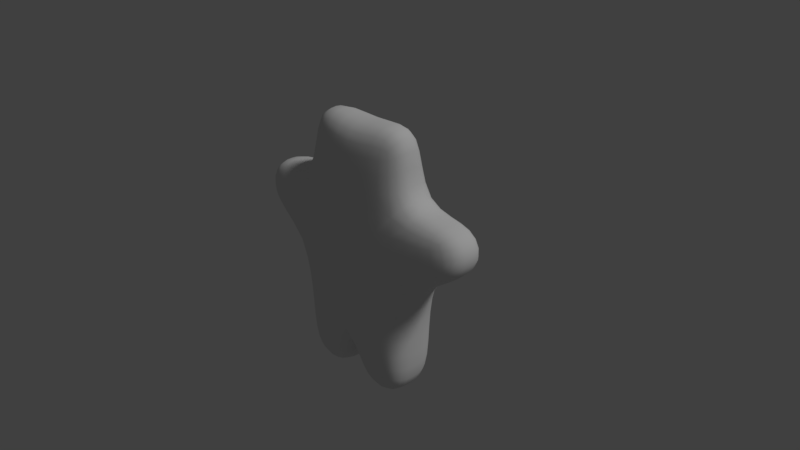 # Source: ted.blend  (saved by Blender 2.79.0; exported with 4.5.12 LTS)
import bpy
from mathutils import Matrix  # noqa: F401  (used for matrix-valued properties, if any)

bpy.ops.wm.read_factory_settings(use_empty=True)
scene = bpy.context.scene
scene.name = 'Scene'

# ---- collections
col_collection_1 = bpy.data.collections.new('Collection 1'); scene.collection.children.link(col_collection_1)

# ---- materials (node trees are filled in below, after node groups)
mat_material_001 = bpy.data.materials.new('Material.001')
mat_material_001.alpha_threshold = 0.0
mat_material_001.use_transparent_shadow = False
mat_material_001.roughness = 0.5
mat_material_001.specular_intensity = 0.0

# ---- material node trees

# ---- world
world_world = bpy.data.worlds.new('World'); scene.world = world_world
world_world.color = (0.05088, 0.05088, 0.05088)
world_world.use_sun_shadow = False
world_world.sun_shadow_jitter_overblur = 0.0
world_world.cycles.sampling_method = 'MANUAL'

# ---- cameras
cam_camera = bpy.data.cameras.new('Camera')
cam_camera.clip_end = 100.0
cam_camera.lens = 35.0
cam_camera.sensor_width = 32.0
cam_camera.sensor_height = 18.0
cam_camera.ortho_scale = 7.314
cam_camera.dof.focus_distance = 0.0
cam_camera.dof.aperture_fstop = 128.0

# ---- lights
light_lamp = bpy.data.lights.new('Lamp', 'SUN')
light_lamp.transmission_factor = 0.0
light_lamp.cutoff_distance = 30.0
light_lamp.angle = 0.1993
light_lamp.energy = 1.0
light_lamp.shadow_buffer_clip_start = 1.001
light_lamp.shadow_soft_size = 0.1
light_lamp.shadow_cascade_max_distance = 1000.0

# ---- meshes
me_cube_001 = bpy.data.meshes.new('Cube.001')
me_cube_001.from_pydata([(-0.8333, -0.4529, -0.8333), (-0.7076, -0.3846, 0.8365), (-0.8333, 0.4529, -0.8333), (-0.7076, 0.3846, 0.8365), (0.8333, -0.4529, -0.8333), (0.7076, -0.3846, 0.8365), (0.8333, 0.4529, -0.8333), (0.7076, 0.3846, 0.8365), (-0.875, 0.0, -0.875), (-0.875, -0.4756, 0.0), (-0.743, 0.0, 0.8719), (-0.875, 0.4756, 0.0), (0.0, 0.4756, -0.875), (0.0, 0.4038, 0.8719), (0.875, 0.0, -0.875), (0.875, -0.4756, 0.0), (0.743, 0.0, 0.8719), (0.875, 0.4756, 0.0), (0.0, -0.4756, -0.875), (0.0, -0.4038, 0.8719), (-1.687, -0.2905, 0.9819), (0.0, 0.0, -1.0), (0.0, -0.5435, 0.0), (0.0, 0.5435, 0.0), (-1.0, 0.0, 0.0), (-0.8333, -0.1948, 1.976), (-0.8333, 0.1948, 1.976), (-0.875, 0.0, 2.018), (0.0, 0.4756, 1.676), (0.0, -0.4756, 1.676), (0.0, 0.0, 1.801), (-1.687, 0.2905, 0.9819), (-1.779, -0.3592, 0.3443), (-1.716, -3.455e-10, 1.007), (-1.779, 0.3592, 0.3443), (-1.874, 9.361e-10, 0.3392), (-0.8622, -0.3846, -1.747), (-0.8622, 0.3846, -1.747), (-0.8963, 1.771e-09, -1.784), (-0.1538, 0.4038, -1.758), (-0.1538, -0.4038, -1.758), (-0.1501, -1.669e-09, -1.864), (1.687, -0.2905, 0.9819), (1.0, 0.0, 0.0), (0.8333, -0.1948, 1.976), (0.8333, 0.1948, 1.976), (0.875, 0.0, 2.018), (1.687, 0.2905, 0.9819), (1.779, -0.3592, 0.3443), (1.716, -3.455e-10, 1.007), (1.779, 0.3592, 0.3443), (1.874, 9.361e-10, 0.3392), (0.8622, -0.3846, -1.747), (0.8622, 0.3846, -1.747), (0.8963, 1.771e-09, -1.784), (0.1538, 0.4038, -1.758), (0.1538, -0.4038, -1.758), (0.1501, -1.669e-09, -1.864)], [], [(11, 24, 35, 34), (17, 50, 51, 43), (14, 6, 17, 43), (22, 19, 1, 9), (5, 44, 29, 19), (16, 49, 47, 7), (28, 30, 46, 45), (1, 19, 29, 25), (3, 10, 27, 26), (18, 0, 36, 40), (0, 8, 38, 36), (7, 45, 46, 16), (18, 22, 9, 0), (4, 52, 54, 14), (18, 56, 52, 4), (17, 23, 13, 7), (18, 4, 15, 22), (6, 12, 23, 17), (22, 15, 5, 19), (2, 11, 23, 12), (11, 3, 13, 23), (8, 24, 11, 2), (0, 9, 24, 8), (10, 3, 31, 33), (30, 27, 25, 29), (16, 46, 44, 5), (30, 29, 44, 46), (28, 26, 27, 30), (10, 1, 25, 27), (4, 14, 43, 15), (13, 28, 45, 7), (13, 3, 26, 28), (35, 33, 31, 34), (32, 20, 33, 35), (1, 10, 33, 20), (24, 9, 32, 35), (9, 1, 20, 32), (3, 11, 34, 31), (38, 41, 40, 36), (37, 39, 41, 38), (12, 21, 41, 39), (8, 2, 37, 38), (21, 18, 40, 41), (2, 12, 39, 37), (51, 50, 47, 49), (48, 51, 49, 42), (5, 42, 49, 16), (43, 51, 48, 15), (15, 48, 42, 5), (7, 47, 50, 17), (54, 52, 56, 57), (53, 54, 57, 55), (12, 55, 57, 21), (14, 54, 53, 6), (21, 57, 56, 18), (6, 53, 55, 12)])
me_cube_001.polygons.foreach_set('use_smooth', [True] * 56)
_uv = me_cube_001.uv_layers.new(name='UVMap')
_uv.uv.foreach_set('vector', [0.878, 0.247, 0.9383, 0.2247, 0.9999, 0.2976, 0.9634, 0.3038, 0.622, 0.247, 0.5366, 0.3038, 0.5001, 0.2976, 0.5617, 0.2247, 0.5824, 0.1237, 0.6364, 0.1363, 0.622, 0.247, 0.5617, 0.2247, 0.25, 0.2463, 0.25, 0.3735, 0.1435, 0.3733, 0.122, 0.247, 0.3565, 0.3733, 0.3265, 0.5035, 0.25, 0.4713, 0.25, 0.3735, 0.6039, 0.4143, 0.5123, 0.3647, 0.5343, 0.3486, 0.6435, 0.3733, 0.75, 0.4713, 0.75, 0.5262, 0.6617, 0.5208, 0.6735, 0.5035, 0.1435, 0.3733, 0.25, 0.3735, 0.25, 0.4713, 0.1735, 0.5035, 0.8565, 0.3733, 0.8961, 0.4143, 0.8383, 0.5208, 0.8265, 0.5035, 0.25, 0.1108, 0.1364, 0.1363, 0.1265, 0.0529, 0.1722, 0.04086, 0.1364, 0.1363, 0.0824, 0.1237, 0.09974, 0.0324, 0.1265, 0.0529, 0.6435, 0.3733, 0.6735, 0.5035, 0.6617, 0.5208, 0.6039, 0.4143, 0.25, 0.1108, 0.25, 0.2463, 0.122, 0.247, 0.1364, 0.1363, 0.3636, 0.1363, 0.3735, 0.0529, 0.4003, 0.0324, 0.4176, 0.1237, 0.25, 0.1108, 0.3278, 0.04086, 0.3735, 0.0529, 0.3636, 0.1363, 0.622, 0.247, 0.75, 0.2463, 0.75, 0.3735, 0.6435, 0.3733, 0.25, 0.1108, 0.3636, 0.1363, 0.378, 0.247, 0.25, 0.2463, 0.6364, 0.1363, 0.75, 0.1108, 0.75, 0.2463, 0.622, 0.247, 0.25, 0.2463, 0.378, 0.247, 0.3565, 0.3733, 0.25, 0.3735, 0.8636, 0.1363, 0.878, 0.247, 0.75, 0.2463, 0.75, 0.1108, 0.878, 0.247, 0.8565, 0.3733, 0.75, 0.3735, 0.75, 0.2463, 0.9176, 0.1237, 0.9383, 0.2247, 0.878, 0.247, 0.8636, 0.1363, 0.1364, 0.1363, 0.122, 0.247, 0.06167, 0.2247, 0.0824, 0.1237, 0.8961, 0.4143, 0.8565, 0.3733, 0.9657, 0.3486, 0.9877, 0.3647, 0.25, 0.5262, 0.1617, 0.5208, 0.1735, 0.5035, 0.25, 0.4713, 0.3961, 0.4143, 0.3383, 0.5208, 0.3265, 0.5035, 0.3565, 0.3733, 0.25, 0.5262, 0.25, 0.4713, 0.3265, 0.5035, 0.3383, 0.5208, 0.75, 0.4713, 0.8265, 0.5035, 0.8383, 0.5208, 0.75, 0.5262, 0.1039, 0.4143, 0.1435, 0.3733, 0.1735, 0.5035, 0.1617, 0.5208, 0.3636, 0.1363, 0.4176, 0.1237, 0.4383, 0.2247, 0.378, 0.247, 0.75, 0.3735, 0.75, 0.4713, 0.6735, 0.5035, 0.6435, 0.3733, 0.75, 0.3735, 0.8565, 0.3733, 0.8265, 0.5035, 0.75, 0.4713, 0.9999, 0.2976, 0.9877, 0.3647, 0.9657, 0.3486, 0.9634, 0.3038, 0.03661, 0.3038, 0.03429, 0.3486, 0.01227, 0.3647, 0.0001026, 0.2976, 0.1435, 0.3733, 0.1039, 0.4143, 0.01227, 0.3647, 0.03429, 0.3486, 0.06167, 0.2247, 0.122, 0.247, 0.03661, 0.3038, 0.0001026, 0.2976, 0.122, 0.247, 0.1435, 0.3733, 0.03429, 0.3486, 0.03661, 0.3038, 0.8565, 0.3733, 0.878, 0.247, 0.9634, 0.3038, 0.9657, 0.3486, 0.09974, 0.0324, 0.1669, 0.0001026, 0.1722, 0.04086, 0.1265, 0.0529, 0.8735, 0.0529, 0.8278, 0.04086, 0.8331, 0.0001026, 0.9003, 0.0324, 0.75, 0.1108, 0.75, 0.03799, 0.8331, 0.0001026, 0.8278, 0.04086, 0.9176, 0.1237, 0.8636, 0.1363, 0.8735, 0.0529, 0.9003, 0.0324, 0.25, 0.03799, 0.25, 0.1108, 0.1722, 0.04086, 0.1669, 0.0001026, 0.8636, 0.1363, 0.75, 0.1108, 0.8278, 0.04086, 0.8735, 0.0529, 0.5001, 0.2976, 0.5366, 0.3038, 0.5343, 0.3486, 0.5123, 0.3647, 0.4634, 0.3038, 0.4999, 0.2976, 0.4877, 0.3647, 0.4657, 0.3486, 0.3565, 0.3733, 0.4657, 0.3486, 0.4877, 0.3647, 0.3961, 0.4143, 0.4383, 0.2247, 0.4999, 0.2976, 0.4634, 0.3038, 0.378, 0.247, 0.378, 0.247, 0.4634, 0.3038, 0.4657, 0.3486, 0.3565, 0.3733, 0.6435, 0.3733, 0.5343, 0.3486, 0.5366, 0.3038, 0.622, 0.247, 0.4003, 0.0324, 0.3735, 0.0529, 0.3278, 0.04086, 0.3331, 0.0001026, 0.6265, 0.0529, 0.5997, 0.0324, 0.6669, 0.0001026, 0.6722, 0.04086, 0.75, 0.1108, 0.6722, 0.04086, 0.6669, 0.0001026, 0.75, 0.03799, 0.5824, 0.1237, 0.5997, 0.0324, 0.6265, 0.0529, 0.6364, 0.1363, 0.25, 0.03799, 0.3331, 0.0001026, 0.3278, 0.04086, 0.25, 0.1108, 0.6364, 0.1363, 0.6265, 0.0529, 0.6722, 0.04086, 0.75, 0.1108])
me_cube_001.materials.append(mat_material_001)
me_cube_001.use_remesh_preserve_volume = False
me_cube_001.use_remesh_preserve_attributes = False
me_cube_001.use_mirror_vertex_groups = False
me_cube_001.update()
arm_armature = bpy.data.armatures.new('Armature')  # bones are not reproduced

# ---- objects
ob_armature = bpy.data.objects.new('Armature', arm_armature)
ob_cube = bpy.data.objects.new('Cube', me_cube_001)
ob_lamp = bpy.data.objects.new('Lamp', light_lamp)
ob_camera = bpy.data.objects.new('Camera', cam_camera)

# ---- transforms, parenting, visibility, modifiers, constraints
ob_armature.location = (0.0, 0.0, -0.5444)
ob_armature.lineart.crease_threshold = 0.0
ob_cube.parent = ob_armature
ob_cube.matrix_parent_inverse = Matrix(((1.0, 0.0, 0.0, 0.0), (0.0, 1.0, 0.0, 0.0), (0.0, 0.0, 1.0, 0.5444), (0.0, 0.0, 0.0, 1.0)))
ob_cube.location = (0.0, 0.0, 0.0)
ob_cube.lineart.crease_threshold = 0.0
_vg = ob_cube.vertex_groups.new(name='Bone')
for _i, _w in zip([9, 11, 12, 13, 15, 17, 18, 19, 22, 23], [0.06009, 0.05218, 0.009928, 0.0308, 0.06009, 0.05218, 0.03371, 0.03132, 0.7801, 0.7864]): _vg.add([_i], _w, 'REPLACE')
_vg = ob_cube.vertex_groups.new(name='Bone.001')
for _i, _w in zip([1, 3, 5, 7, 10, 13, 16, 19, 22, 23, 25, 26, 28, 29, 44, 45], [0.08156, 0.08518, 0.08156, 0.08518, 0.03011, 0.808, 0.03011, 0.7969, 0.03955, 0.04434, 0.002208, 0.02982, 0.05062, 0.0418, 0.002208, 0.02982]): _vg.add([_i], _w, 'REPLACE')
_vg = ob_cube.vertex_groups.new(name='Bone.002')
for _i, _w in zip([1, 3, 5, 7, 10, 13, 16, 19, 25, 26, 27, 28, 29, 30, 44, 45, 46], [0.05293, 0.05499, 0.05293, 0.05499, 0.1111, 0.05087, 0.1111, 0.05442, 0.7729, 0.7562, 0.8038, 0.9144, 0.9301, 0.9906, 0.7729, 0.7562, 0.8038]): _vg.add([_i], _w, 'REPLACE')
_vg = ob_cube.vertex_groups.new(name='Bone.004_L')
for _i, _w in zip([4, 5, 6, 7, 13, 14, 15, 16, 17, 19, 22, 23, 42, 43, 44, 45, 46, 47, 48, 49, 50, 51], [0.02094, 0.7489, 0.003408, 0.7379, 0.03384, 0.02568, 0.4562, 0.7029, 0.463, 0.04048, 0.0111, 0.00549, 0.0759, 0.5907, 0.1668, 0.1683, 0.1409, 0.0841, 0.06301, 0.04966, 0.05226, 0.007339]): _vg.add([_i], _w, 'REPLACE')
_vg = ob_cube.vertex_groups.new(name='Bone.004_L.001')
for _i, _w in zip([4, 5, 7, 15, 16, 17, 22, 42, 43, 44, 45, 46, 47, 48, 49, 50, 51], [0.007214, 0.09711, 0.1034, 0.4143, 0.1367, 0.4185, 0.0009452, 0.9079, 0.2737, 0.004892, 0.002417, 0.0002521, 0.8971, 0.9215, 0.9387, 0.935, 0.9648]): _vg.add([_i], _w, 'REPLACE')
_vg = ob_cube.vertex_groups.new(name='Bone.004_R')
for _i, _w in zip([0, 1, 2, 3, 8, 9, 10, 11, 13, 19, 20, 22, 23, 24, 25, 26, 27, 31, 32, 33, 34, 35], [0.02094, 0.7489, 0.003408, 0.7379, 0.02568, 0.4562, 0.7029, 0.463, 0.03384, 0.04048, 0.0759, 0.0111, 0.00549, 0.5907, 0.1668, 0.1683, 0.1409, 0.0841, 0.06301, 0.04966, 0.05226, 0.007339]): _vg.add([_i], _w, 'REPLACE')
_vg = ob_cube.vertex_groups.new(name='Bone.004_R.001')
for _i, _w in zip([0, 1, 3, 9, 10, 11, 20, 22, 24, 25, 26, 27, 31, 32, 33, 34, 35], [0.007214, 0.09711, 0.1034, 0.4143, 0.1367, 0.4185, 0.9079, 0.0009452, 0.2737, 0.004892, 0.002417, 0.0002521, 0.8971, 0.9215, 0.9387, 0.935, 0.9648]): _vg.add([_i], _w, 'REPLACE')
_vg = ob_cube.vertex_groups.new(name='Bone_L')
for _i, _w in zip([0, 2, 4, 6, 12, 18, 21, 39, 40, 41, 55, 56, 57], [0.02791, 0.01009, 0.02791, 0.01009, 0.4005, 0.3917, 0.3321, 0.05238, 0.06546, 0.03065, 0.05238, 0.06546, 0.03065]): _vg.add([_i], _w, 'REPLACE')
_vg = ob_cube.vertex_groups.new(name='Bone_L.001')
for _i, _w in zip([4, 6, 12, 14, 15, 17, 18, 21, 43, 52, 53, 54, 55, 56, 57], [0.8397, 0.867, 0.079, 0.9128, 0.05552, 0.04209, 0.08754, 0.1623, 0.1014, 0.9659, 0.9665, 0.9873, 0.8749, 0.8391, 0.8954]): _vg.add([_i], _w, 'REPLACE')
_vg = ob_cube.vertex_groups.new(name='Bone_R')
for _i, _w in zip([0, 2, 4, 6, 12, 18, 21, 39, 40, 41, 55, 56, 57], [0.02791, 0.01009, 0.02791, 0.01009, 0.4005, 0.3917, 0.3321, 0.05238, 0.06546, 0.03065, 0.05238, 0.06546, 0.03065]): _vg.add([_i], _w, 'REPLACE')
_vg = ob_cube.vertex_groups.new(name='Bone_R.001')
for _i, _w in zip([0, 2, 8, 9, 11, 12, 18, 21, 24, 36, 37, 38, 39, 40, 41], [0.8397, 0.867, 0.9128, 0.05552, 0.04209, 0.079, 0.08754, 0.1623, 0.1014, 0.9659, 0.9665, 0.9873, 0.8749, 0.8391, 0.8954]): _vg.add([_i], _w, 'REPLACE')
_m = ob_cube.modifiers.new('Subsurf', 'SUBSURF')
_m.uv_smooth = 'PRESERVE_CORNERS'
_m.quality = 2
_m.show_only_control_edges = False
_m = ob_cube.modifiers.new('Armature', 'ARMATURE')
_m.object = ob_armature
ob_lamp.location = (4.076, 1.005, 5.904)
ob_lamp.rotation_euler = (0.6503, 0.05522, 1.866)
ob_lamp.lock_rotations_4d = False
ob_lamp.empty_display_type = 'ARROWS'
ob_lamp.color = (0.0, 0.0, 0.0, 0.0)
ob_lamp.lineart.crease_threshold = 0.0
ob_camera.location = (7.481, -6.508, 5.344)
ob_camera.rotation_euler = (1.109, 0.0, 0.8149)
ob_camera.lock_rotations_4d = False
ob_camera.empty_display_type = 'ARROWS'
ob_camera.color = (0.0, 0.0, 0.0, 0.0)
ob_camera.display_type = 'WIRE'
ob_camera.lineart.crease_threshold = 0.0

# ---- collection membership
col_collection_1.objects.link(ob_armature)
col_collection_1.objects.link(ob_cube)
col_collection_1.objects.link(ob_lamp)
col_collection_1.objects.link(ob_camera)

# ---- scene / render settings (as saved in the file)
scene.camera = ob_camera
scene.frame_start = 1; scene.frame_end = 30; scene.frame_set(1)
scene.render.engine = 'BLENDER_EEVEE_NEXT'
scene.render.resolution_percentage = 50
scene.render.dither_intensity = 0.0
scene.cycles.use_denoising = False
scene.cycles.samples = 128
scene.cycles.sampling_pattern = 'TABULATED_SOBOL'
scene.cycles.use_adaptive_sampling = False
scene.cycles.use_light_tree = False
scene.cycles.blur_glossy = 0.0
scene.cycles.sample_clamp_indirect = 0.0
scene.view_settings.view_transform = 'Standard'
bpy.context.view_layer.update()

